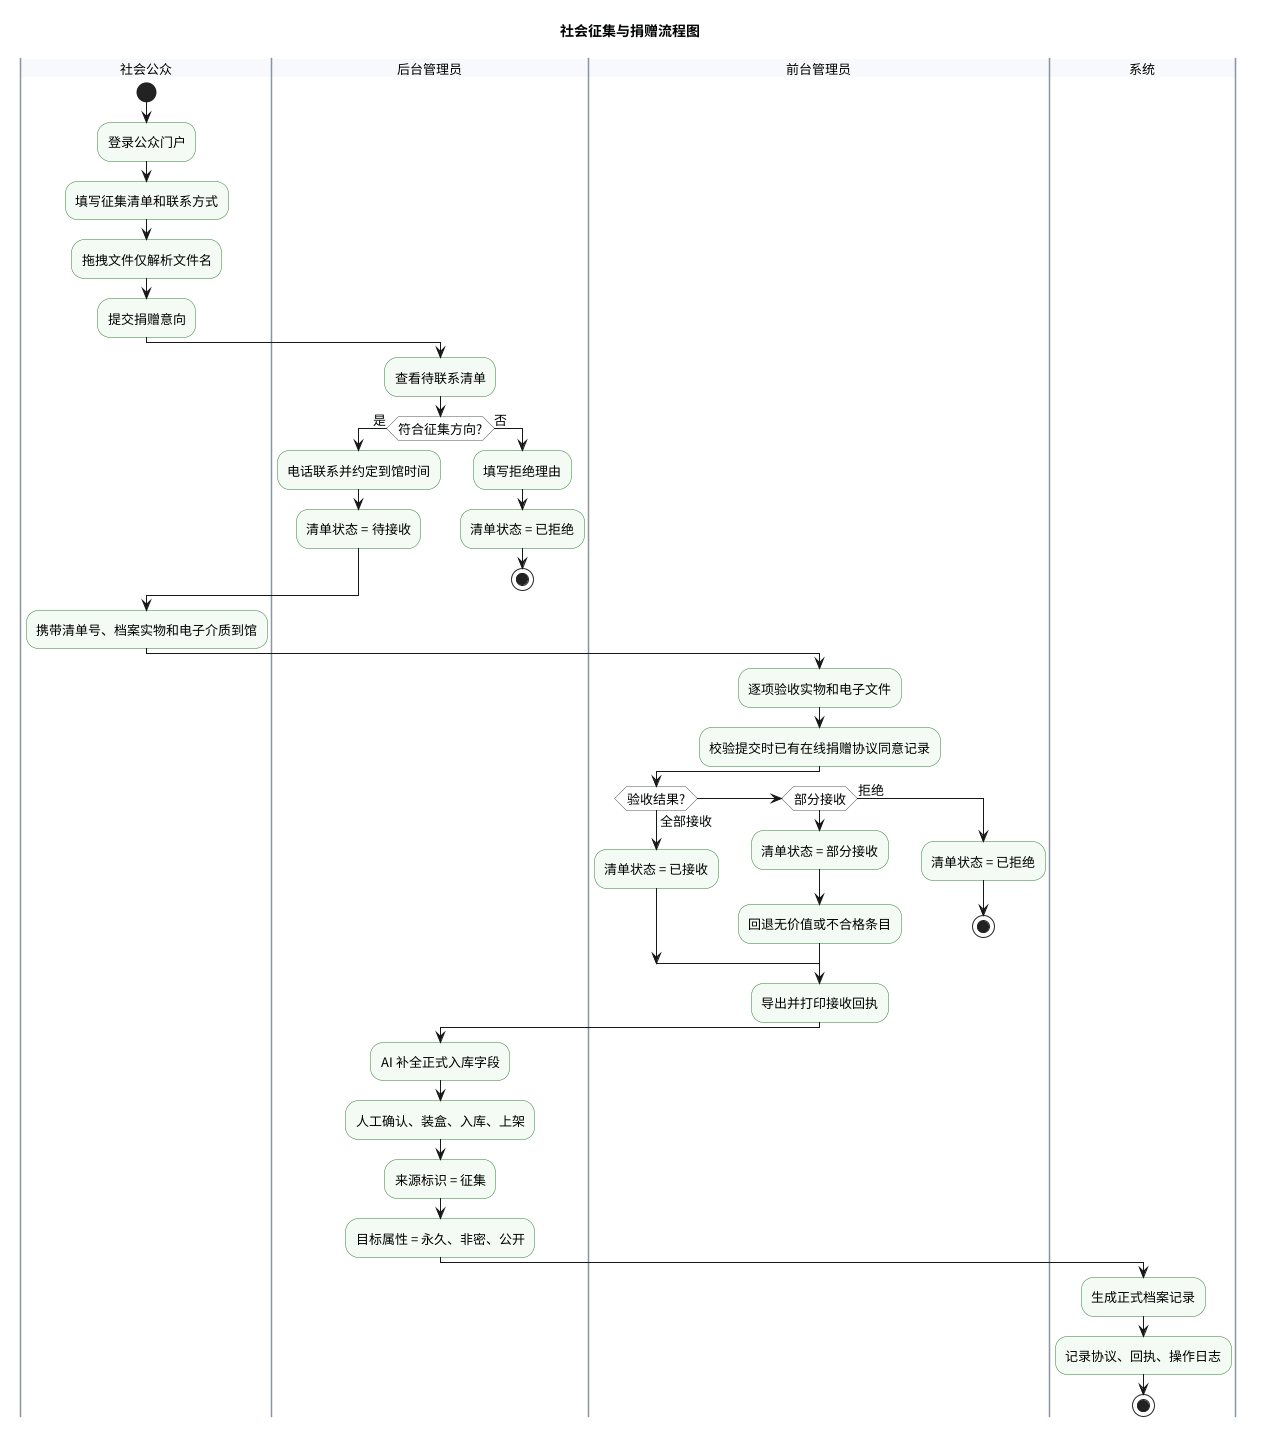

The diagram above was rendered by PlantUML. Its source (embedded in the PNG):
@startuml
skinparam defaultFontName Source Han Sans CN
skinparam defaultFontSize 13
skinparam backgroundColor #FFFFFF
skinparam activityBackgroundColor #F4FBF5
skinparam activityBorderColor #2E7D32
skinparam activityDiamondBackgroundColor #FFFFFF
skinparam activityDiamondBorderColor #555555
skinparam swimlaneBorderColor #8A95A3
skinparam swimlaneTitleBackgroundColor #F7F9FC

title 社会征集与捐赠流程图

|社会公众|
start
:登录公众门户;
:填写征集清单和联系方式;
:拖拽文件仅解析文件名;
:提交捐赠意向;

|后台管理员|
:查看待联系清单;
if (符合征集方向?) is (是) then
  :电话联系并约定到馆时间;
  :清单状态 = 待接收;
else (否)
  :填写拒绝理由;
  :清单状态 = 已拒绝;
  stop
endif

|社会公众|
:携带清单号、档案实物和电子介质到馆;

|前台管理员|
:逐项验收实物和电子文件;
:校验提交时已有在线捐赠协议同意记录;
if (验收结果?) is (全部接收) then
  :清单状态 = 已接收;
elseif (部分接收) then
  :清单状态 = 部分接收;
  :回退无价值或不合格条目;
else (拒绝)
  :清单状态 = 已拒绝;
  stop
endif
:导出并打印接收回执;

|后台管理员|
:AI 补全正式入库字段;
:人工确认、装盒、入库、上架;
:来源标识 = 征集;
:目标属性 = 永久、非密、公开;

|系统|
:生成正式档案记录;
:记录协议、回执、操作日志;
stop
@enduml